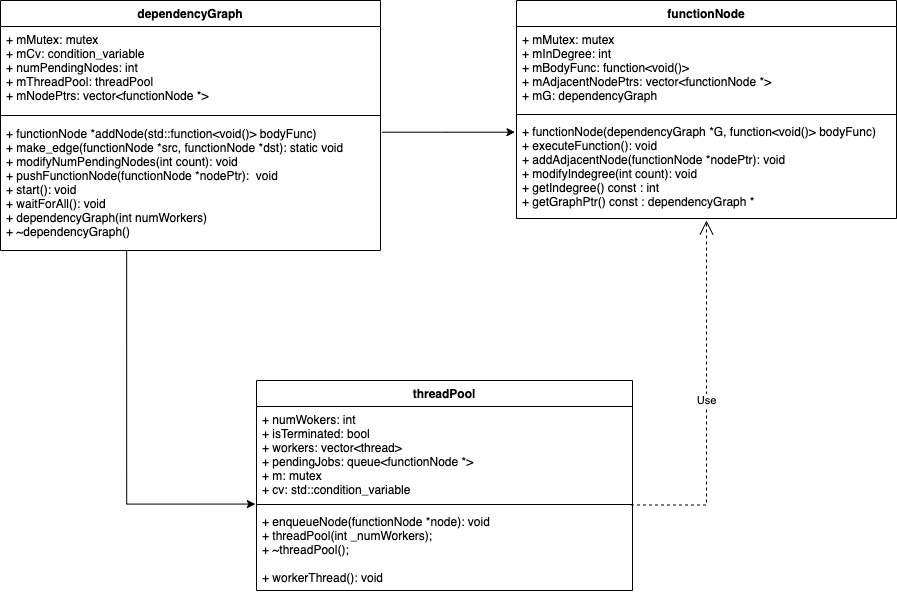

The diagram above was exported from draw.io. Its source (the exported page's mxGraphModel, read from the mxfile embedded in the PNG):
<mxGraphModel dx="1186" dy="666" grid="1" gridSize="10" guides="1" tooltips="1" connect="1" arrows="1" fold="1" page="1" pageScale="1" pageWidth="827" pageHeight="1169" math="0" shadow="0">
  <root>
    <mxCell id="WIyWlLk6GJQsqaUBKTNV-0" />
    <mxCell id="WIyWlLk6GJQsqaUBKTNV-1" parent="WIyWlLk6GJQsqaUBKTNV-0" />
    <mxCell id="FKsrzg5qgHuZKxdYXEDl-1" value="functionNode" style="swimlane;fontStyle=1;align=center;verticalAlign=top;childLayout=stackLayout;horizontal=1;startSize=26;horizontalStack=0;resizeParent=1;resizeParentMax=0;resizeLast=0;collapsible=1;marginBottom=0;" parent="WIyWlLk6GJQsqaUBKTNV-1" vertex="1">
      <mxGeometry x="550" y="60" width="380" height="218" as="geometry" />
    </mxCell>
    <mxCell id="FKsrzg5qgHuZKxdYXEDl-2" value="+ mMutex: mutex&#10;+ mInDegree: int&#10;+ mBodyFunc: function&lt;void()&gt;&#10;+ mAdjacentNodePtrs: vector&lt;functionNode *&gt;&#10;+ mG: dependencyGraph&#10;" style="text;strokeColor=none;fillColor=none;align=left;verticalAlign=top;spacingLeft=4;spacingRight=4;overflow=hidden;rotatable=0;points=[[0,0.5],[1,0.5]];portConstraint=eastwest;" parent="FKsrzg5qgHuZKxdYXEDl-1" vertex="1">
      <mxGeometry y="26" width="380" height="84" as="geometry" />
    </mxCell>
    <mxCell id="FKsrzg5qgHuZKxdYXEDl-3" value="" style="line;strokeWidth=1;fillColor=none;align=left;verticalAlign=middle;spacingTop=-1;spacingLeft=3;spacingRight=3;rotatable=0;labelPosition=right;points=[];portConstraint=eastwest;" parent="FKsrzg5qgHuZKxdYXEDl-1" vertex="1">
      <mxGeometry y="110" width="380" height="8" as="geometry" />
    </mxCell>
    <mxCell id="FKsrzg5qgHuZKxdYXEDl-4" value="+ functionNode(dependencyGraph *G, function&lt;void()&gt; bodyFunc)&#10;+ executeFunction(): void&#10;+ addAdjacentNode(functionNode *nodePtr): void&#10;+ modifyIndegree(int count): void&#10;+ getIndegree() const : int&#10;+ getGraphPtr() const : dependencyGraph *&#10;" style="text;strokeColor=none;fillColor=none;align=left;verticalAlign=top;spacingLeft=4;spacingRight=4;overflow=hidden;rotatable=0;points=[[0,0.5],[1,0.5]];portConstraint=eastwest;" parent="FKsrzg5qgHuZKxdYXEDl-1" vertex="1">
      <mxGeometry y="118" width="380" height="100" as="geometry" />
    </mxCell>
    <mxCell id="FKsrzg5qgHuZKxdYXEDl-6" value="dependencyGraph" style="swimlane;fontStyle=1;align=center;verticalAlign=top;childLayout=stackLayout;horizontal=1;startSize=26;horizontalStack=0;resizeParent=1;resizeParentMax=0;resizeLast=0;collapsible=1;marginBottom=0;" parent="WIyWlLk6GJQsqaUBKTNV-1" vertex="1">
      <mxGeometry x="34" y="60" width="380" height="250" as="geometry" />
    </mxCell>
    <mxCell id="FKsrzg5qgHuZKxdYXEDl-7" value="+ mMutex: mutex&#10;+ mCv: condition_variable&#10;+ numPendingNodes: int&#10;+ mThreadPool: threadPool&#10;+ mNodePtrs: vector&lt;functionNode *&gt;" style="text;strokeColor=none;fillColor=none;align=left;verticalAlign=top;spacingLeft=4;spacingRight=4;overflow=hidden;rotatable=0;points=[[0,0.5],[1,0.5]];portConstraint=eastwest;" parent="FKsrzg5qgHuZKxdYXEDl-6" vertex="1">
      <mxGeometry y="26" width="380" height="84" as="geometry" />
    </mxCell>
    <mxCell id="FKsrzg5qgHuZKxdYXEDl-8" value="" style="line;strokeWidth=1;fillColor=none;align=left;verticalAlign=middle;spacingTop=-1;spacingLeft=3;spacingRight=3;rotatable=0;labelPosition=right;points=[];portConstraint=eastwest;" parent="FKsrzg5qgHuZKxdYXEDl-6" vertex="1">
      <mxGeometry y="110" width="380" height="10" as="geometry" />
    </mxCell>
    <mxCell id="FKsrzg5qgHuZKxdYXEDl-9" value="+ functionNode *addNode(std::function&lt;void()&gt; bodyFunc)&#10;+ make_edge(functionNode *src, functionNode *dst): static void&#10;+ modifyNumPendingNodes(int count): void &#10;+ pushFunctionNode(functionNode *nodePtr):  void &#10;+ start(): void &#10;+ waitForAll(): void &#10;+ dependencyGraph(int numWorkers)&#10;+ ~dependencyGraph()" style="text;strokeColor=none;fillColor=none;align=left;verticalAlign=top;spacingLeft=4;spacingRight=4;overflow=hidden;rotatable=0;points=[[0,0.5],[1,0.5]];portConstraint=eastwest;" parent="FKsrzg5qgHuZKxdYXEDl-6" vertex="1">
      <mxGeometry y="120" width="380" height="130" as="geometry" />
    </mxCell>
    <mxCell id="FKsrzg5qgHuZKxdYXEDl-12" value="" style="edgeStyle=segmentEdgeStyle;endArrow=classic;html=1;rounded=0;exitX=1.004;exitY=0.09;exitDx=0;exitDy=0;exitPerimeter=0;entryX=-0.004;entryY=0.137;entryDx=0;entryDy=0;entryPerimeter=0;" parent="WIyWlLk6GJQsqaUBKTNV-1" source="FKsrzg5qgHuZKxdYXEDl-9" target="FKsrzg5qgHuZKxdYXEDl-4" edge="1">
      <mxGeometry width="50" height="50" relative="1" as="geometry">
        <mxPoint x="414" y="80" as="sourcePoint" />
        <mxPoint x="550" y="203" as="targetPoint" />
        <Array as="points">
          <mxPoint x="480" y="192" />
          <mxPoint x="480" y="192" />
        </Array>
      </mxGeometry>
    </mxCell>
    <mxCell id="FKsrzg5qgHuZKxdYXEDl-13" value="threadPool&#10;" style="swimlane;fontStyle=1;align=center;verticalAlign=top;childLayout=stackLayout;horizontal=1;startSize=26;horizontalStack=0;resizeParent=1;resizeParentMax=0;resizeLast=0;collapsible=1;marginBottom=0;" parent="WIyWlLk6GJQsqaUBKTNV-1" vertex="1">
      <mxGeometry x="290" y="440" width="376" height="210" as="geometry" />
    </mxCell>
    <mxCell id="FKsrzg5qgHuZKxdYXEDl-14" value="+ numWokers: int&#10;+ isTerminated: bool&#10;+ workers: vector&lt;thread&gt;&#10;+ pendingJobs: queue&lt;functionNode *&gt;&#10;+ m: mutex&#10;+ cv: std::condition_variable" style="text;strokeColor=none;fillColor=none;align=left;verticalAlign=top;spacingLeft=4;spacingRight=4;overflow=hidden;rotatable=0;points=[[0,0.5],[1,0.5]];portConstraint=eastwest;" parent="FKsrzg5qgHuZKxdYXEDl-13" vertex="1">
      <mxGeometry y="26" width="376" height="94" as="geometry" />
    </mxCell>
    <mxCell id="FKsrzg5qgHuZKxdYXEDl-15" value="" style="line;strokeWidth=1;fillColor=none;align=left;verticalAlign=middle;spacingTop=-1;spacingLeft=3;spacingRight=3;rotatable=0;labelPosition=right;points=[];portConstraint=eastwest;" parent="FKsrzg5qgHuZKxdYXEDl-13" vertex="1">
      <mxGeometry y="120" width="376" height="8" as="geometry" />
    </mxCell>
    <mxCell id="FKsrzg5qgHuZKxdYXEDl-16" value="+ enqueueNode(functionNode *node): void &#10;+ threadPool(int _numWorkers);&#10;+ ~threadPool();&#10;&#10;+ workerThread(): void" style="text;strokeColor=none;fillColor=none;align=left;verticalAlign=top;spacingLeft=4;spacingRight=4;overflow=hidden;rotatable=0;points=[[0,0.5],[1,0.5]];portConstraint=eastwest;" parent="FKsrzg5qgHuZKxdYXEDl-13" vertex="1">
      <mxGeometry y="128" width="376" height="82" as="geometry" />
    </mxCell>
    <mxCell id="FKsrzg5qgHuZKxdYXEDl-17" value="" style="edgeStyle=segmentEdgeStyle;endArrow=classic;html=1;rounded=0;exitX=0.332;exitY=1.004;exitDx=0;exitDy=0;exitPerimeter=0;entryX=-0.003;entryY=1.038;entryDx=0;entryDy=0;entryPerimeter=0;" parent="WIyWlLk6GJQsqaUBKTNV-1" source="FKsrzg5qgHuZKxdYXEDl-9" target="FKsrzg5qgHuZKxdYXEDl-14" edge="1">
      <mxGeometry width="50" height="50" relative="1" as="geometry">
        <mxPoint x="540" y="400" as="sourcePoint" />
        <mxPoint x="590" y="350" as="targetPoint" />
        <Array as="points">
          <mxPoint x="160" y="564" />
        </Array>
      </mxGeometry>
    </mxCell>
    <mxCell id="FKsrzg5qgHuZKxdYXEDl-18" value="Use" style="endArrow=open;endSize=12;dashed=1;html=1;rounded=0;exitX=0.996;exitY=-0.043;exitDx=0;exitDy=0;exitPerimeter=0;edgeStyle=orthogonalEdgeStyle;" parent="WIyWlLk6GJQsqaUBKTNV-1" source="FKsrzg5qgHuZKxdYXEDl-16" edge="1">
      <mxGeometry width="160" relative="1" as="geometry">
        <mxPoint x="560" y="390" as="sourcePoint" />
        <mxPoint x="740" y="280" as="targetPoint" />
      </mxGeometry>
    </mxCell>
  </root>
</mxGraphModel>